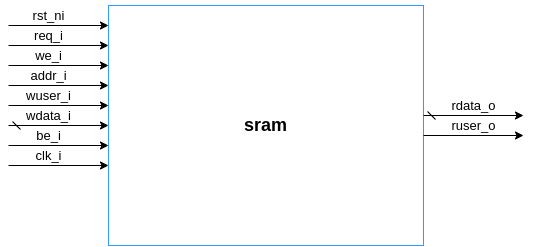

The diagram above was exported from draw.io. Its source (the exported page's mxGraphModel, read from the mxfile embedded in the PNG):
<mxGraphModel dx="643" dy="339" grid="1" gridSize="10" guides="1" tooltips="1" connect="1" arrows="1" fold="1" page="1" pageScale="1" pageWidth="850" pageHeight="1100" math="0" shadow="0">
  <root>
    <mxCell id="0" />
    <mxCell id="1" parent="0" />
    <mxCell id="1LJI5ORISr6b62JGaCpb-1" value="&lt;font style=&quot;font-size: 18px;&quot;&gt;&lt;b&gt;sram&lt;/b&gt;&lt;/font&gt;" style="rounded=0;whiteSpace=wrap;html=1;strokeColor=#3399FF;fillColor=#FFFFFF;" vertex="1" parent="1">
      <mxGeometry x="280" y="410" width="315" height="240" as="geometry" />
    </mxCell>
    <mxCell id="1LJI5ORISr6b62JGaCpb-8" value="" style="endArrow=classic;html=1;rounded=0;fontSize=13;" edge="1" parent="1">
      <mxGeometry width="50" height="50" relative="1" as="geometry">
        <mxPoint x="180" y="430" as="sourcePoint" />
        <mxPoint x="280" y="430" as="targetPoint" />
      </mxGeometry>
    </mxCell>
    <mxCell id="1LJI5ORISr6b62JGaCpb-9" value="rst_ni" style="text;html=1;align=center;verticalAlign=middle;resizable=0;points=[];autosize=1;strokeColor=none;fillColor=none;fontSize=13;" vertex="1" parent="1">
      <mxGeometry x="190" y="405" width="60" height="30" as="geometry" />
    </mxCell>
    <mxCell id="1LJI5ORISr6b62JGaCpb-10" value="" style="endArrow=classic;html=1;rounded=0;fontSize=13;" edge="1" parent="1">
      <mxGeometry width="50" height="50" relative="1" as="geometry">
        <mxPoint x="180" y="450" as="sourcePoint" />
        <mxPoint x="280" y="450" as="targetPoint" />
      </mxGeometry>
    </mxCell>
    <mxCell id="1LJI5ORISr6b62JGaCpb-11" value="req_i" style="text;html=1;align=center;verticalAlign=middle;resizable=0;points=[];autosize=1;strokeColor=none;fillColor=none;fontSize=13;" vertex="1" parent="1">
      <mxGeometry x="195" y="425" width="50" height="30" as="geometry" />
    </mxCell>
    <mxCell id="1LJI5ORISr6b62JGaCpb-12" value="" style="endArrow=classic;html=1;rounded=0;fontSize=13;" edge="1" parent="1">
      <mxGeometry width="50" height="50" relative="1" as="geometry">
        <mxPoint x="180" y="470" as="sourcePoint" />
        <mxPoint x="280" y="470" as="targetPoint" />
      </mxGeometry>
    </mxCell>
    <mxCell id="1LJI5ORISr6b62JGaCpb-13" value="we_i" style="text;html=1;align=center;verticalAlign=middle;resizable=0;points=[];autosize=1;strokeColor=none;fillColor=none;fontSize=13;" vertex="1" parent="1">
      <mxGeometry x="195" y="445" width="50" height="30" as="geometry" />
    </mxCell>
    <mxCell id="1LJI5ORISr6b62JGaCpb-14" value="" style="endArrow=classic;html=1;rounded=0;fontSize=13;" edge="1" parent="1">
      <mxGeometry width="50" height="50" relative="1" as="geometry">
        <mxPoint x="180" y="490" as="sourcePoint" />
        <mxPoint x="280" y="490" as="targetPoint" />
      </mxGeometry>
    </mxCell>
    <mxCell id="1LJI5ORISr6b62JGaCpb-15" value="addr_i" style="text;html=1;align=center;verticalAlign=middle;resizable=0;points=[];autosize=1;strokeColor=none;fillColor=none;fontSize=13;" vertex="1" parent="1">
      <mxGeometry x="190" y="465" width="60" height="30" as="geometry" />
    </mxCell>
    <mxCell id="1LJI5ORISr6b62JGaCpb-16" value="" style="endArrow=classic;html=1;rounded=0;fontSize=13;" edge="1" parent="1">
      <mxGeometry width="50" height="50" relative="1" as="geometry">
        <mxPoint x="180" y="510" as="sourcePoint" />
        <mxPoint x="280" y="510" as="targetPoint" />
      </mxGeometry>
    </mxCell>
    <mxCell id="1LJI5ORISr6b62JGaCpb-17" value="wuser_i" style="text;html=1;align=center;verticalAlign=middle;resizable=0;points=[];autosize=1;strokeColor=none;fillColor=none;fontSize=13;" vertex="1" parent="1">
      <mxGeometry x="185" y="485" width="70" height="30" as="geometry" />
    </mxCell>
    <mxCell id="1LJI5ORISr6b62JGaCpb-18" value="" style="endArrow=classic;html=1;rounded=0;fontSize=13;startArrow=dash;startFill=0;" edge="1" parent="1">
      <mxGeometry width="50" height="50" relative="1" as="geometry">
        <mxPoint x="180" y="530" as="sourcePoint" />
        <mxPoint x="280" y="530" as="targetPoint" />
      </mxGeometry>
    </mxCell>
    <mxCell id="1LJI5ORISr6b62JGaCpb-19" value="wdata_i" style="text;html=1;align=center;verticalAlign=middle;resizable=0;points=[];autosize=1;strokeColor=none;fillColor=none;fontSize=13;" vertex="1" parent="1">
      <mxGeometry x="185" y="505" width="70" height="30" as="geometry" />
    </mxCell>
    <mxCell id="1LJI5ORISr6b62JGaCpb-20" value="" style="endArrow=classic;html=1;rounded=0;fontSize=13;" edge="1" parent="1">
      <mxGeometry width="50" height="50" relative="1" as="geometry">
        <mxPoint x="180" y="550" as="sourcePoint" />
        <mxPoint x="280" y="550" as="targetPoint" />
      </mxGeometry>
    </mxCell>
    <mxCell id="1LJI5ORISr6b62JGaCpb-21" value="be_i" style="text;html=1;align=center;verticalAlign=middle;resizable=0;points=[];autosize=1;strokeColor=none;fillColor=none;fontSize=13;" vertex="1" parent="1">
      <mxGeometry x="195" y="525" width="50" height="30" as="geometry" />
    </mxCell>
    <mxCell id="1LJI5ORISr6b62JGaCpb-32" value="" style="endArrow=classic;html=1;rounded=0;fontSize=13;startArrow=dash;startFill=0;" edge="1" parent="1">
      <mxGeometry width="50" height="50" relative="1" as="geometry">
        <mxPoint x="595" y="520" as="sourcePoint" />
        <mxPoint x="695" y="520" as="targetPoint" />
      </mxGeometry>
    </mxCell>
    <mxCell id="1LJI5ORISr6b62JGaCpb-33" value="rdata_o" style="text;html=1;align=center;verticalAlign=middle;resizable=0;points=[];autosize=1;strokeColor=none;fillColor=none;fontSize=13;" vertex="1" parent="1">
      <mxGeometry x="610" y="495" width="70" height="30" as="geometry" />
    </mxCell>
    <mxCell id="1LJI5ORISr6b62JGaCpb-34" value="" style="endArrow=classic;html=1;rounded=0;fontSize=13;" edge="1" parent="1">
      <mxGeometry width="50" height="50" relative="1" as="geometry">
        <mxPoint x="595" y="540" as="sourcePoint" />
        <mxPoint x="695" y="540" as="targetPoint" />
      </mxGeometry>
    </mxCell>
    <mxCell id="1LJI5ORISr6b62JGaCpb-35" value="ruser_o" style="text;html=1;align=center;verticalAlign=middle;resizable=0;points=[];autosize=1;strokeColor=none;fillColor=none;fontSize=13;" vertex="1" parent="1">
      <mxGeometry x="610" y="515" width="70" height="30" as="geometry" />
    </mxCell>
    <mxCell id="P0aVbJWkni-X346jfC0T-4" value="" style="endArrow=classic;html=1;rounded=0;fontSize=13;" edge="1" parent="1">
      <mxGeometry width="50" height="50" relative="1" as="geometry">
        <mxPoint x="180" y="570" as="sourcePoint" />
        <mxPoint x="280" y="570" as="targetPoint" />
      </mxGeometry>
    </mxCell>
    <mxCell id="P0aVbJWkni-X346jfC0T-5" value="clk_i" style="text;html=1;align=center;verticalAlign=middle;resizable=0;points=[];autosize=1;strokeColor=none;fillColor=none;fontSize=13;" vertex="1" parent="1">
      <mxGeometry x="195" y="545" width="50" height="30" as="geometry" />
    </mxCell>
  </root>
</mxGraphModel>